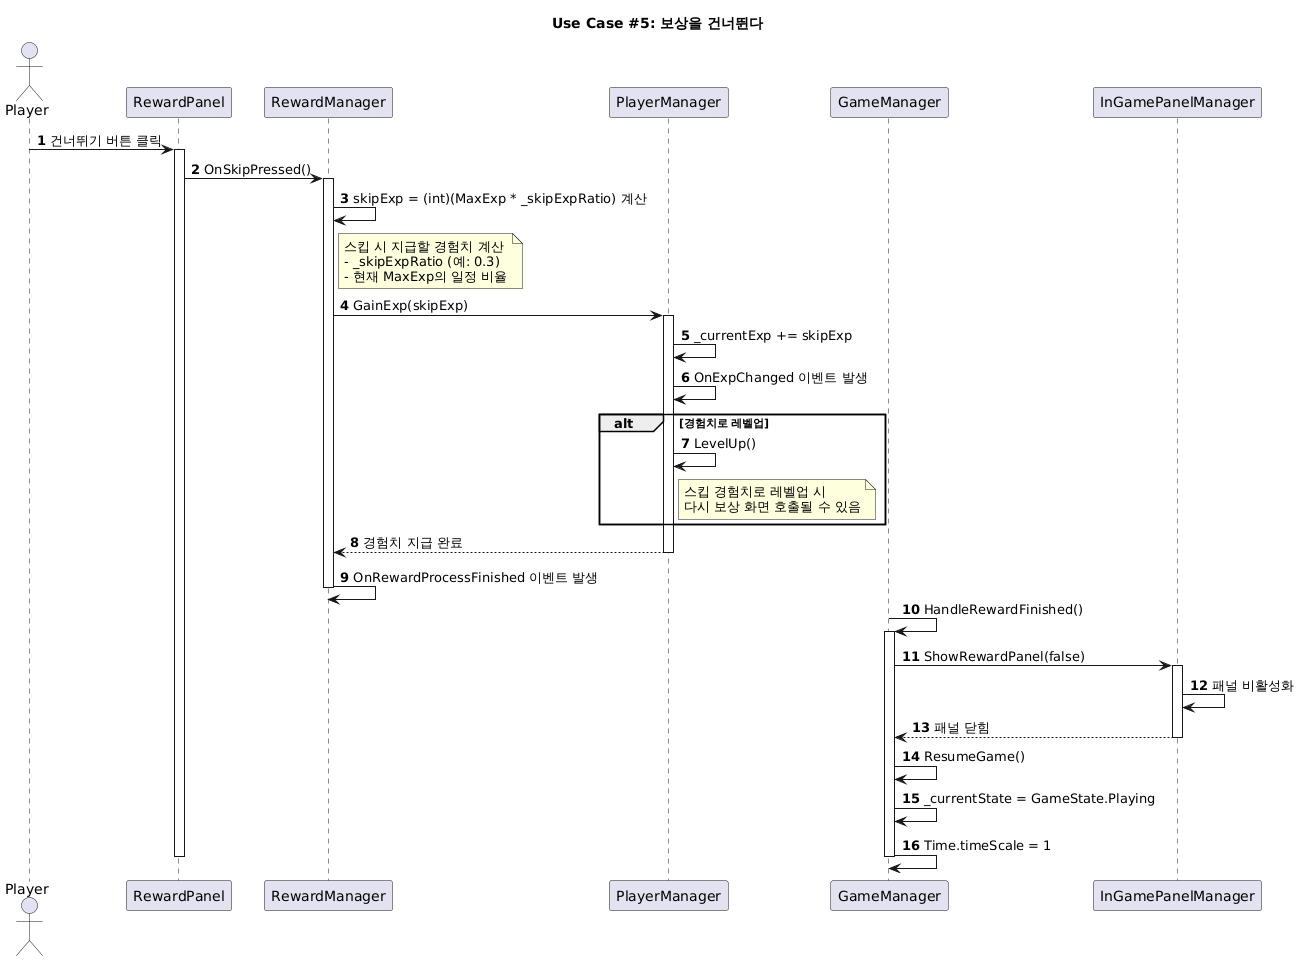

The diagram above was rendered by PlantUML. Its source (embedded in the PNG):
@startuml
title Use Case #5: 보상을 건너뛴다
actor Player as P
participant "RewardPanel" as RP
participant "RewardManager" as RM
participant "PlayerManager" as PM
participant "GameManager" as GM
participant "InGamePanelManager" as IGPM
autonumber
P -> RP : 건너뛰기 버튼 클릭
activate RP
RP -> RM : OnSkipPressed()
activate RM
RM -> RM : skipExp = (int)(MaxExp * _skipExpRatio) 계산
note right of RM
  스킵 시 지급할 경험치 계산
  - _skipExpRatio (예: 0.3)
  - 현재 MaxExp의 일정 비율
end note
RM -> PM : GainExp(skipExp)
activate PM
PM -> PM : _currentExp += skipExp
PM -> PM : OnExpChanged 이벤트 발생
alt 경험치로 레벨업
    PM -> PM : LevelUp()
    note right of PM
      스킵 경험치로 레벨업 시
      다시 보상 화면 호출될 수 있음
    end note
end
PM --> RM : 경험치 지급 완료
deactivate PM
RM -> RM : OnRewardProcessFinished 이벤트 발생
deactivate RM
GM -> GM : HandleRewardFinished()
activate GM
GM -> IGPM : ShowRewardPanel(false)
activate IGPM
IGPM -> IGPM : 패널 비활성화
IGPM --> GM : 패널 닫힘
deactivate IGPM
GM -> GM : ResumeGame()
GM -> GM : _currentState = GameState.Playing
GM -> GM : Time.timeScale = 1
deactivate GM
deactivate RP
@enduml